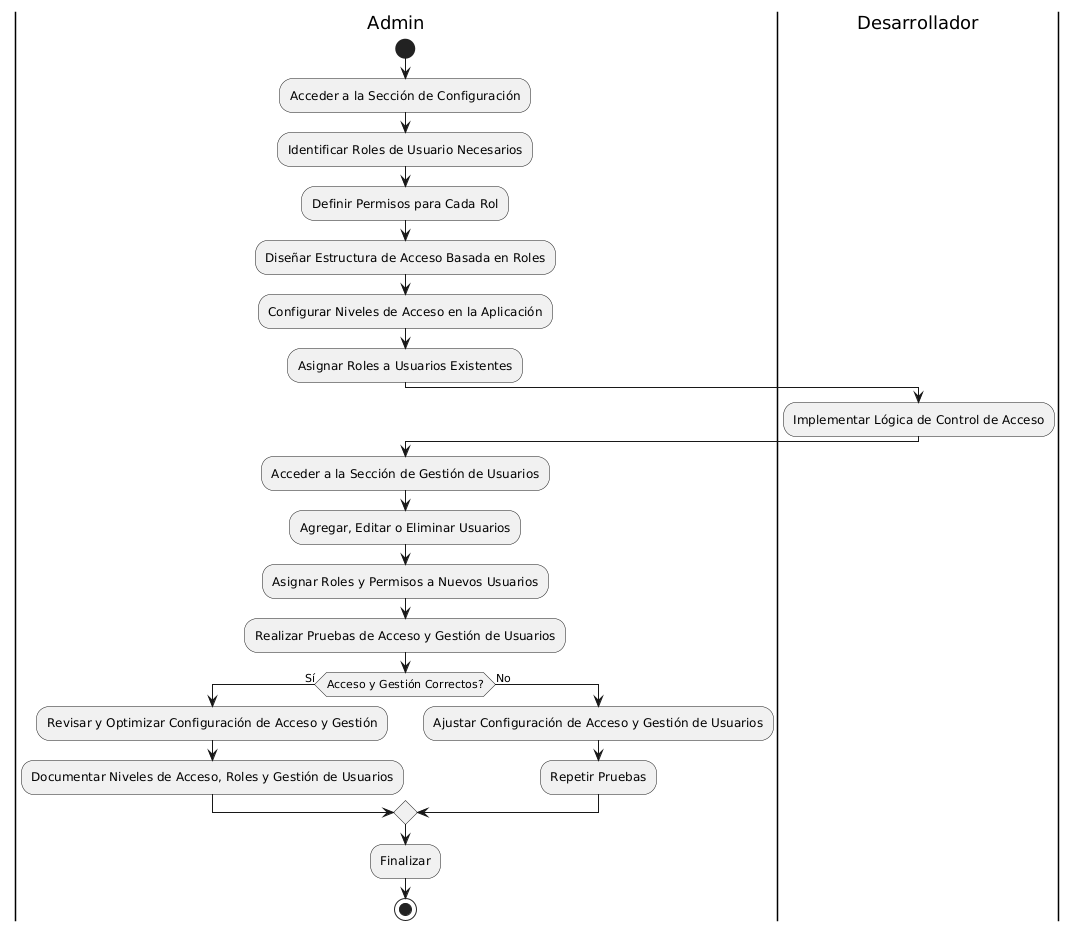

The diagram above was rendered by PlantUML. Its source (embedded in the PNG):
@startuml
|Admin|
start
:Acceder a la Sección de Configuración;

:Identificar Roles de Usuario Necesarios;

:Definir Permisos para Cada Rol;

:Diseñar Estructura de Acceso Basada en Roles;

:Configurar Niveles de Acceso en la Aplicación;

:Asignar Roles a Usuarios Existentes;

|Desarrollador|
:Implementar Lógica de Control de Acceso;

|Admin|
:Acceder a la Sección de Gestión de Usuarios;

:Agregar, Editar o Eliminar Usuarios;

:Asignar Roles y Permisos a Nuevos Usuarios;

:Realizar Pruebas de Acceso y Gestión de Usuarios;

if (Acceso y Gestión Correctos?) then (Sí)
    :Revisar y Optimizar Configuración de Acceso y Gestión;
    :Documentar Niveles de Acceso, Roles y Gestión de Usuarios;
else (No)
    :Ajustar Configuración de Acceso y Gestión de Usuarios;
    :Repetir Pruebas;
endif

:Finalizar;
stop
@enduml